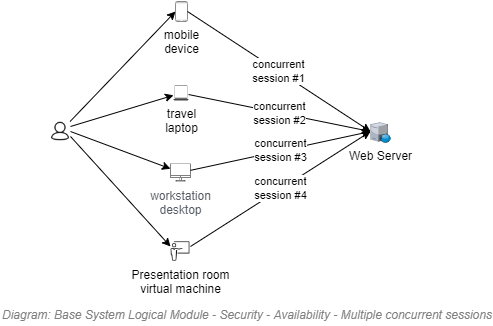

The diagram above was exported from draw.io. Its source (the exported page's mxGraphModel, read from the mxfile embedded in the PNG):
<mxGraphModel dx="782" dy="549" grid="1" gridSize="10" guides="1" tooltips="1" connect="1" arrows="1" fold="1" page="1" pageScale="1" pageWidth="827" pageHeight="1169" math="0" shadow="0">
  <root>
    <mxCell id="9T9UjzGxIa-dIEJ-iFlp-0" />
    <mxCell id="9T9UjzGxIa-dIEJ-iFlp-1" parent="9T9UjzGxIa-dIEJ-iFlp-0" />
    <mxCell id="9T9UjzGxIa-dIEJ-iFlp-2" value="&lt;font style=&quot;font-size: 12px&quot;&gt;&lt;span style=&quot;font-size: 12px&quot;&gt;Diagram: Base&amp;nbsp;&lt;/span&gt;System&amp;nbsp;&lt;span style=&quot;font-size: 12px&quot;&gt;Logical Module -&amp;nbsp;&lt;/span&gt;Security - Availability - Multiple concurrent sessions&lt;/font&gt;" style="text;strokeColor=none;fillColor=none;html=1;fontSize=24;fontStyle=2;verticalAlign=middle;align=left;shadow=0;glass=0;comic=0;opacity=30;fontColor=#808080;" parent="9T9UjzGxIa-dIEJ-iFlp-1" vertex="1">
      <mxGeometry x="120" y="630" width="20" height="20" as="geometry" />
    </mxCell>
    <mxCell id="wbqlp3fwahuGlOEyInTB-1" style="rounded=0;orthogonalLoop=1;jettySize=auto;html=1;entryX=0;entryY=0.5;entryDx=0;entryDy=0;entryPerimeter=0;" parent="9T9UjzGxIa-dIEJ-iFlp-1" source="9T9UjzGxIa-dIEJ-iFlp-10" target="9T9UjzGxIa-dIEJ-iFlp-13" edge="1">
      <mxGeometry relative="1" as="geometry" />
    </mxCell>
    <mxCell id="9T9UjzGxIa-dIEJ-iFlp-10" value="" style="shape=image;html=1;verticalAlign=top;verticalLabelPosition=bottom;labelBackgroundColor=#ffffff;imageAspect=0;aspect=fixed;image=https://cdn0.iconfinder.com/data/icons/elasto-online-store/26/00-ELASTOFONT-STORE-READY_user-128.png" parent="9T9UjzGxIa-dIEJ-iFlp-1" vertex="1">
      <mxGeometry x="170" y="450" width="20" height="20" as="geometry" />
    </mxCell>
    <mxCell id="9T9UjzGxIa-dIEJ-iFlp-11" value="travel&lt;br&gt;laptop" style="pointerEvents=1;shadow=0;dashed=0;html=1;strokeColor=none;fillColor=#434445;aspect=fixed;labelPosition=center;verticalLabelPosition=bottom;verticalAlign=top;align=center;outlineConnect=0;shape=mxgraph.vvd.laptop;" parent="9T9UjzGxIa-dIEJ-iFlp-1" vertex="1">
      <mxGeometry x="293" y="414" width="15" height="15" as="geometry" />
    </mxCell>
    <mxCell id="9T9UjzGxIa-dIEJ-iFlp-13" value="&lt;font color=&quot;#000000&quot;&gt;mobile&lt;br&gt;device&lt;/font&gt;" style="fontColor=#0066CC;verticalAlign=top;verticalLabelPosition=bottom;labelPosition=center;align=center;html=1;outlineConnect=0;fillColor=#CCCCCC;gradientColor=none;gradientDirection=north;strokeWidth=2;shape=mxgraph.networks.mobile;" parent="9T9UjzGxIa-dIEJ-iFlp-1" vertex="1">
      <mxGeometry x="295" y="330" width="12" height="20" as="geometry" />
    </mxCell>
    <mxCell id="9T9UjzGxIa-dIEJ-iFlp-14" value="workstation&lt;br&gt;desktop" style="outlineConnect=0;gradientColor=none;fontColor=#545B64;strokeColor=none;dashed=0;verticalLabelPosition=bottom;verticalAlign=top;align=center;html=1;fontSize=12;fontStyle=0;aspect=fixed;shape=mxgraph.aws4.illustration_desktop;pointerEvents=1;fillColor=#000000;strokeWidth=2;" parent="9T9UjzGxIa-dIEJ-iFlp-1" vertex="1">
      <mxGeometry x="290" y="491" width="20" height="20" as="geometry" />
    </mxCell>
    <mxCell id="9T9UjzGxIa-dIEJ-iFlp-15" value="Presentation room&lt;br&gt;virtual machine" style="shape=image;html=1;verticalAlign=top;verticalLabelPosition=bottom;labelBackgroundColor=#ffffff;imageAspect=0;aspect=fixed;image=https://cdn0.iconfinder.com/data/icons/business-management-3-4/256/m-56-128.png" parent="9T9UjzGxIa-dIEJ-iFlp-1" vertex="1">
      <mxGeometry x="290" y="570" width="20" height="20" as="geometry" />
    </mxCell>
    <mxCell id="wbqlp3fwahuGlOEyInTB-0" value="Web Server" style="verticalLabelPosition=bottom;aspect=fixed;html=1;verticalAlign=top;strokeColor=none;align=center;outlineConnect=0;shape=mxgraph.citrix.web_server;fillColor=none;" parent="9T9UjzGxIa-dIEJ-iFlp-1" vertex="1">
      <mxGeometry x="490" y="451" width="20" height="20" as="geometry" />
    </mxCell>
    <mxCell id="wbqlp3fwahuGlOEyInTB-2" style="rounded=0;orthogonalLoop=1;jettySize=auto;html=1;exitX=1;exitY=0.25;exitDx=0;exitDy=0;" parent="9T9UjzGxIa-dIEJ-iFlp-1" source="9T9UjzGxIa-dIEJ-iFlp-10" target="9T9UjzGxIa-dIEJ-iFlp-11" edge="1">
      <mxGeometry relative="1" as="geometry">
        <mxPoint x="208.83333333333326" y="450" as="sourcePoint" />
        <mxPoint x="303" y="350" as="targetPoint" />
      </mxGeometry>
    </mxCell>
    <mxCell id="wbqlp3fwahuGlOEyInTB-3" style="rounded=0;orthogonalLoop=1;jettySize=auto;html=1;exitX=1;exitY=0.5;exitDx=0;exitDy=0;" parent="9T9UjzGxIa-dIEJ-iFlp-1" source="9T9UjzGxIa-dIEJ-iFlp-10" target="9T9UjzGxIa-dIEJ-iFlp-14" edge="1">
      <mxGeometry relative="1" as="geometry">
        <mxPoint x="218.83333333333326" y="460" as="sourcePoint" />
        <mxPoint x="293.99" y="437.4882683795387" as="targetPoint" />
      </mxGeometry>
    </mxCell>
    <mxCell id="wbqlp3fwahuGlOEyInTB-4" style="rounded=0;orthogonalLoop=1;jettySize=auto;html=1;entryX=0;entryY=0.25;entryDx=0;entryDy=0;exitX=1;exitY=0.75;exitDx=0;exitDy=0;" parent="9T9UjzGxIa-dIEJ-iFlp-1" source="9T9UjzGxIa-dIEJ-iFlp-10" target="9T9UjzGxIa-dIEJ-iFlp-15" edge="1">
      <mxGeometry relative="1" as="geometry">
        <mxPoint x="228.83333333333326" y="470" as="sourcePoint" />
        <mxPoint x="291.52" y="501.2871323733293" as="targetPoint" />
      </mxGeometry>
    </mxCell>
    <mxCell id="wbqlp3fwahuGlOEyInTB-5" value="concurrent&lt;br&gt;session #1" style="rounded=0;orthogonalLoop=1;jettySize=auto;html=1;exitX=1;exitY=0.5;exitDx=0;exitDy=0;exitPerimeter=0;" parent="9T9UjzGxIa-dIEJ-iFlp-1" source="9T9UjzGxIa-dIEJ-iFlp-13" edge="1">
      <mxGeometry relative="1" as="geometry">
        <mxPoint x="208.83333333333326" y="450" as="sourcePoint" />
        <mxPoint x="490" y="460" as="targetPoint" />
      </mxGeometry>
    </mxCell>
    <mxCell id="wbqlp3fwahuGlOEyInTB-6" value="concurrent&lt;br&gt;session #2" style="rounded=0;orthogonalLoop=1;jettySize=auto;html=1;" parent="9T9UjzGxIa-dIEJ-iFlp-1" source="9T9UjzGxIa-dIEJ-iFlp-11" edge="1">
      <mxGeometry relative="1" as="geometry">
        <mxPoint x="335" y="350" as="sourcePoint" />
        <mxPoint x="490" y="460" as="targetPoint" />
      </mxGeometry>
    </mxCell>
    <mxCell id="wbqlp3fwahuGlOEyInTB-7" value="concurrent&lt;br&gt;session #3" style="rounded=0;orthogonalLoop=1;jettySize=auto;html=1;" parent="9T9UjzGxIa-dIEJ-iFlp-1" source="9T9UjzGxIa-dIEJ-iFlp-14" edge="1">
      <mxGeometry relative="1" as="geometry">
        <mxPoint x="343.99" y="435.52455665432853" as="sourcePoint" />
        <mxPoint x="490" y="460" as="targetPoint" />
      </mxGeometry>
    </mxCell>
    <mxCell id="wbqlp3fwahuGlOEyInTB-9" value="concurrent&lt;br&gt;session #4" style="rounded=0;orthogonalLoop=1;jettySize=auto;html=1;exitX=1;exitY=0.25;exitDx=0;exitDy=0;" parent="9T9UjzGxIa-dIEJ-iFlp-1" source="9T9UjzGxIa-dIEJ-iFlp-15" edge="1">
      <mxGeometry relative="1" as="geometry">
        <mxPoint x="346.4699999999999" y="508.16938758597826" as="sourcePoint" />
        <mxPoint x="490" y="460" as="targetPoint" />
      </mxGeometry>
    </mxCell>
  </root>
</mxGraphModel>